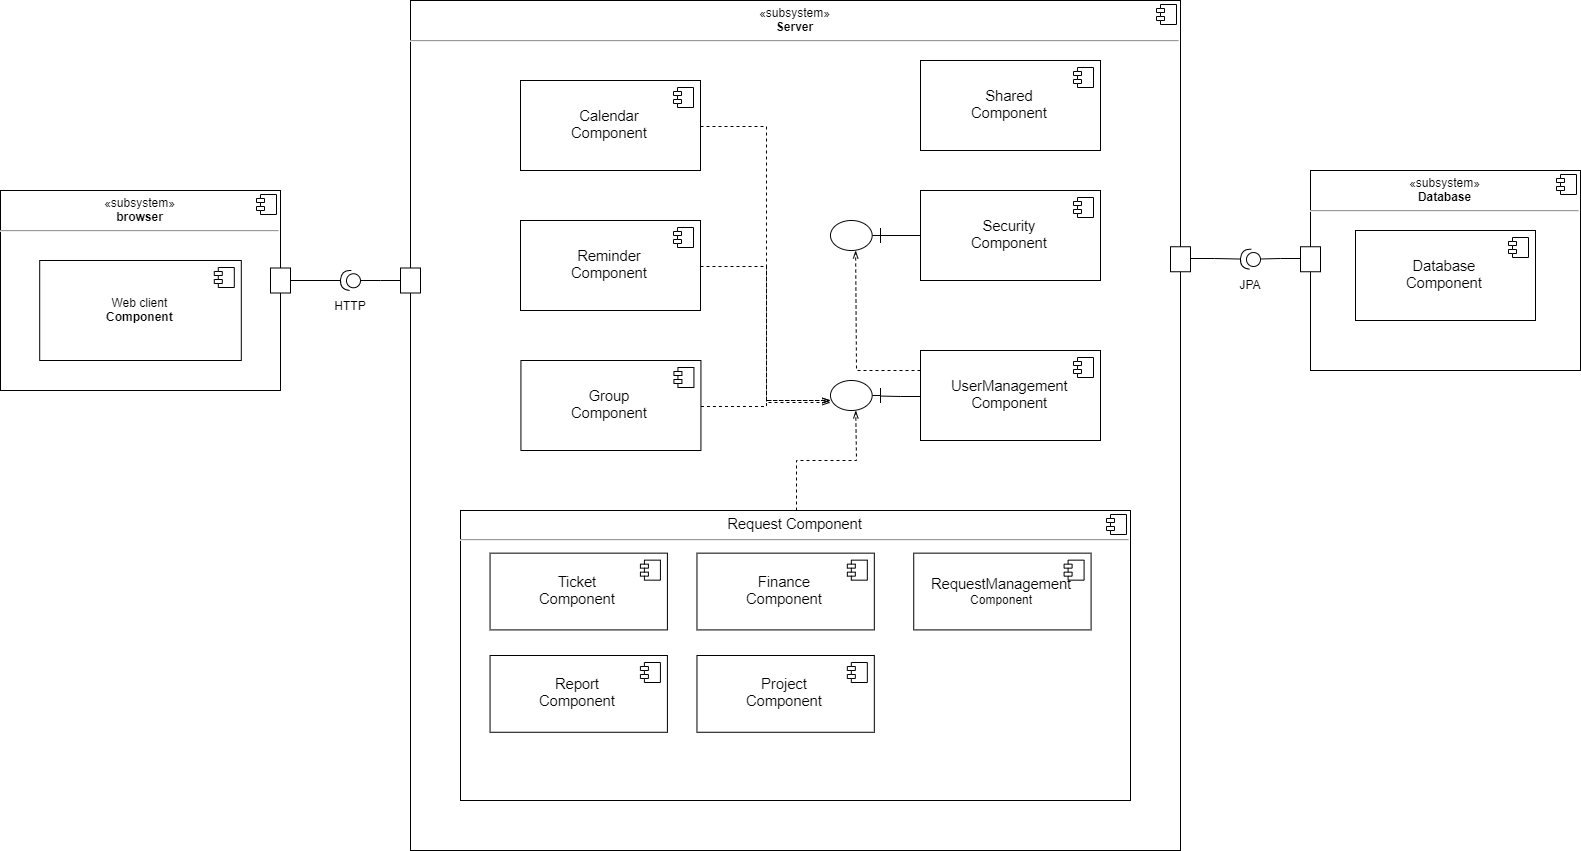

The diagram above was exported from draw.io. Its source (the exported page's mxGraphModel, read from the mxfile embedded in the PNG):
<mxGraphModel dx="2048" dy="1150" grid="1" gridSize="10" guides="1" tooltips="1" connect="1" arrows="1" fold="1" page="1" pageScale="1" pageWidth="827" pageHeight="1169" math="0" shadow="0">
  <root>
    <mxCell id="0" />
    <mxCell id="1" parent="0" />
    <mxCell id="3Z58bLWOeyIUxOArwx7H-94" value="&lt;p style=&quot;margin: 6px 0px 0px ; text-align: center&quot;&gt;«subsystem»&lt;br&gt;&lt;b&gt;Server&lt;/b&gt;&lt;/p&gt;&lt;hr&gt;&lt;p style=&quot;margin: 0px ; margin-left: 8px&quot;&gt;&lt;br&gt;&lt;/p&gt;" style="align=left;overflow=fill;html=1;" vertex="1" parent="1">
      <mxGeometry x="470" y="20" width="770" height="850" as="geometry" />
    </mxCell>
    <mxCell id="3Z58bLWOeyIUxOArwx7H-95" value="" style="shape=component;jettyWidth=8;jettyHeight=4;" vertex="1" parent="3Z58bLWOeyIUxOArwx7H-94">
      <mxGeometry x="1" width="20" height="20" relative="1" as="geometry">
        <mxPoint x="-24" y="4" as="offset" />
      </mxGeometry>
    </mxCell>
    <mxCell id="3Z58bLWOeyIUxOArwx7H-30" value="&lt;p style=&quot;margin: 0px ; margin-top: 6px ; text-align: center&quot;&gt;&lt;span style=&quot;font-family: &amp;#34;arial&amp;#34; ; font-size: 14.6667px ; white-space: pre-wrap&quot;&gt;Request &lt;/span&gt;&lt;span style=&quot;font-family: &amp;#34;arial&amp;#34; ; font-size: 14.6667px ; white-space: pre-wrap&quot;&gt;Component&lt;/span&gt;&lt;br&gt;&lt;/p&gt;&lt;hr&gt;&lt;p style=&quot;margin: 0px ; margin-left: 8px&quot;&gt;&lt;br&gt;&lt;/p&gt;" style="align=left;overflow=fill;html=1;" vertex="1" parent="3Z58bLWOeyIUxOArwx7H-94">
      <mxGeometry x="50" y="510" width="670" height="290" as="geometry" />
    </mxCell>
    <mxCell id="3Z58bLWOeyIUxOArwx7H-31" value="" style="shape=component;jettyWidth=8;jettyHeight=4;" vertex="1" parent="3Z58bLWOeyIUxOArwx7H-30">
      <mxGeometry x="1" width="20" height="20" relative="1" as="geometry">
        <mxPoint x="-24" y="4" as="offset" />
      </mxGeometry>
    </mxCell>
    <mxCell id="3Z58bLWOeyIUxOArwx7H-24" value="&lt;span id=&quot;docs-internal-guid-0754c8a0-7fff-5432-04c5-f87b5c62d5d1&quot;&gt;&lt;span style=&quot;font-size: 11pt ; font-family: &amp;#34;arial&amp;#34; ; background-color: transparent ; vertical-align: baseline ; white-space: pre-wrap&quot;&gt;Ticket&lt;br/&gt;Component&lt;/span&gt;&lt;/span&gt;" style="html=1;" vertex="1" parent="3Z58bLWOeyIUxOArwx7H-30">
      <mxGeometry x="29.558823529411768" y="42.64705882352941" width="177.3529411764706" height="76.76470588235294" as="geometry" />
    </mxCell>
    <mxCell id="3Z58bLWOeyIUxOArwx7H-25" value="" style="shape=component;jettyWidth=8;jettyHeight=4;" vertex="1" parent="3Z58bLWOeyIUxOArwx7H-24">
      <mxGeometry x="1" width="20" height="20" relative="1" as="geometry">
        <mxPoint x="-27" y="7" as="offset" />
      </mxGeometry>
    </mxCell>
    <mxCell id="3Z58bLWOeyIUxOArwx7H-26" value="&lt;span id=&quot;docs-internal-guid-b3719229-7fff-797a-af7a-47808bff6430&quot;&gt;&lt;span style=&quot;font-size: 11pt ; font-family: &amp;#34;arial&amp;#34; ; background-color: transparent ; vertical-align: baseline ; white-space: pre-wrap&quot;&gt;Report&lt;br/&gt;Component&lt;/span&gt;&lt;/span&gt;" style="html=1;" vertex="1" parent="3Z58bLWOeyIUxOArwx7H-30">
      <mxGeometry x="29.558823529411768" y="145" width="177.3529411764706" height="76.76470588235294" as="geometry" />
    </mxCell>
    <mxCell id="3Z58bLWOeyIUxOArwx7H-27" value="" style="shape=component;jettyWidth=8;jettyHeight=4;" vertex="1" parent="3Z58bLWOeyIUxOArwx7H-26">
      <mxGeometry x="1" width="20" height="20" relative="1" as="geometry">
        <mxPoint x="-27" y="7" as="offset" />
      </mxGeometry>
    </mxCell>
    <mxCell id="3Z58bLWOeyIUxOArwx7H-28" value="&lt;span id=&quot;docs-internal-guid-65a55b67-7fff-94ea-95f9-685565e44270&quot;&gt;&lt;span style=&quot;font-size: 11pt ; font-family: &amp;#34;arial&amp;#34; ; background-color: transparent ; vertical-align: baseline ; white-space: pre-wrap&quot;&gt;Finance&lt;br/&gt;Component&lt;/span&gt;&lt;/span&gt;" style="html=1;" vertex="1" parent="3Z58bLWOeyIUxOArwx7H-30">
      <mxGeometry x="236.47058823529414" y="42.64705882352941" width="177.3529411764706" height="76.76470588235294" as="geometry" />
    </mxCell>
    <mxCell id="3Z58bLWOeyIUxOArwx7H-29" value="" style="shape=component;jettyWidth=8;jettyHeight=4;" vertex="1" parent="3Z58bLWOeyIUxOArwx7H-28">
      <mxGeometry x="1" width="20" height="20" relative="1" as="geometry">
        <mxPoint x="-27" y="7" as="offset" />
      </mxGeometry>
    </mxCell>
    <mxCell id="3Z58bLWOeyIUxOArwx7H-32" value="&lt;span id=&quot;docs-internal-guid-d8fa0652-7fff-dea0-dcf7-9543c7e1cb0d&quot;&gt;&lt;span style=&quot;font-size: 11pt ; font-family: &amp;#34;arial&amp;#34; ; background-color: transparent ; vertical-align: baseline ; white-space: pre-wrap&quot;&gt;Project&lt;br/&gt;Component&lt;/span&gt;&lt;/span&gt;" style="html=1;" vertex="1" parent="3Z58bLWOeyIUxOArwx7H-30">
      <mxGeometry x="236.47352941176473" y="145" width="177.3529411764706" height="76.76470588235294" as="geometry" />
    </mxCell>
    <mxCell id="3Z58bLWOeyIUxOArwx7H-33" value="" style="shape=component;jettyWidth=8;jettyHeight=4;" vertex="1" parent="3Z58bLWOeyIUxOArwx7H-32">
      <mxGeometry x="1" width="20" height="20" relative="1" as="geometry">
        <mxPoint x="-27" y="7" as="offset" />
      </mxGeometry>
    </mxCell>
    <mxCell id="3Z58bLWOeyIUxOArwx7H-34" value="&lt;font face=&quot;arial&quot;&gt;&lt;span style=&quot;font-size: 14.6667px ; white-space: pre-wrap&quot;&gt;RequestManagement&lt;br/&gt;&lt;/span&gt;&lt;/font&gt;Component" style="html=1;" vertex="1" parent="3Z58bLWOeyIUxOArwx7H-30">
      <mxGeometry x="453.2352941176471" y="42.64705882352941" width="177.3529411764706" height="76.76470588235294" as="geometry" />
    </mxCell>
    <mxCell id="3Z58bLWOeyIUxOArwx7H-35" value="" style="shape=component;jettyWidth=8;jettyHeight=4;" vertex="1" parent="3Z58bLWOeyIUxOArwx7H-34">
      <mxGeometry x="1" width="20" height="20" relative="1" as="geometry">
        <mxPoint x="-27" y="7" as="offset" />
      </mxGeometry>
    </mxCell>
    <mxCell id="3Z58bLWOeyIUxOArwx7H-7" value="&lt;p style=&quot;margin: 0px ; margin-top: 6px ; text-align: center&quot;&gt;«subsystem»&lt;br&gt;&lt;b&gt;browser&lt;/b&gt;&lt;br&gt;&lt;/p&gt;&lt;hr&gt;&lt;p style=&quot;margin: 0px ; margin-left: 8px&quot;&gt;&lt;br&gt;&lt;/p&gt;" style="align=left;overflow=fill;html=1;" vertex="1" parent="1">
      <mxGeometry x="60" y="210" width="280" height="200" as="geometry" />
    </mxCell>
    <mxCell id="3Z58bLWOeyIUxOArwx7H-8" value="" style="shape=component;jettyWidth=8;jettyHeight=4;" vertex="1" parent="3Z58bLWOeyIUxOArwx7H-7">
      <mxGeometry x="1" width="20" height="20" relative="1" as="geometry">
        <mxPoint x="-24" y="4" as="offset" />
      </mxGeometry>
    </mxCell>
    <mxCell id="3Z58bLWOeyIUxOArwx7H-3" value="Web client&lt;br&gt;&lt;b&gt;Component&lt;/b&gt;" style="html=1;" vertex="1" parent="3Z58bLWOeyIUxOArwx7H-7">
      <mxGeometry x="39.2" y="69.99777777777778" width="201.60000000000002" height="100" as="geometry" />
    </mxCell>
    <mxCell id="3Z58bLWOeyIUxOArwx7H-4" value="" style="shape=component;jettyWidth=8;jettyHeight=4;" vertex="1" parent="3Z58bLWOeyIUxOArwx7H-3">
      <mxGeometry x="1" width="20" height="20" relative="1" as="geometry">
        <mxPoint x="-27" y="7" as="offset" />
      </mxGeometry>
    </mxCell>
    <mxCell id="3Z58bLWOeyIUxOArwx7H-10" value="&lt;span id=&quot;docs-internal-guid-37ebd0ec-7fff-13c2-4e24-cc01672d7b7f&quot;&gt;&lt;span style=&quot;font-size: 11pt ; font-family: &amp;#34;arial&amp;#34; ; background-color: transparent ; vertical-align: baseline ; white-space: pre-wrap&quot;&gt;Security&lt;br/&gt;Component&lt;/span&gt;&lt;/span&gt;" style="html=1;" vertex="1" parent="1">
      <mxGeometry x="980" y="210" width="180" height="90" as="geometry" />
    </mxCell>
    <mxCell id="3Z58bLWOeyIUxOArwx7H-11" value="" style="shape=component;jettyWidth=8;jettyHeight=4;" vertex="1" parent="3Z58bLWOeyIUxOArwx7H-10">
      <mxGeometry x="1" width="20" height="20" relative="1" as="geometry">
        <mxPoint x="-27" y="7" as="offset" />
      </mxGeometry>
    </mxCell>
    <mxCell id="3Z58bLWOeyIUxOArwx7H-73" style="edgeStyle=orthogonalEdgeStyle;rounded=0;orthogonalLoop=1;jettySize=auto;html=1;endArrow=openThin;endFill=0;dashed=1;" edge="1" parent="1" source="3Z58bLWOeyIUxOArwx7H-12" target="3Z58bLWOeyIUxOArwx7H-70">
      <mxGeometry relative="1" as="geometry">
        <Array as="points">
          <mxPoint x="915" y="390" />
        </Array>
      </mxGeometry>
    </mxCell>
    <mxCell id="3Z58bLWOeyIUxOArwx7H-12" value="&lt;span id=&quot;docs-internal-guid-f0e8397e-7fff-43f0-2565-f3599224ff24&quot;&gt;&lt;span style=&quot;font-size: 11pt ; font-family: &amp;#34;arial&amp;#34; ; background-color: transparent ; vertical-align: baseline ; white-space: pre-wrap&quot;&gt;UserManagement&lt;br/&gt;Component&lt;/span&gt;&lt;/span&gt;" style="html=1;" vertex="1" parent="1">
      <mxGeometry x="980" y="370" width="180" height="90" as="geometry" />
    </mxCell>
    <mxCell id="3Z58bLWOeyIUxOArwx7H-13" value="" style="shape=component;jettyWidth=8;jettyHeight=4;" vertex="1" parent="3Z58bLWOeyIUxOArwx7H-12">
      <mxGeometry x="1" width="20" height="20" relative="1" as="geometry">
        <mxPoint x="-27" y="7" as="offset" />
      </mxGeometry>
    </mxCell>
    <mxCell id="3Z58bLWOeyIUxOArwx7H-76" style="edgeStyle=orthogonalEdgeStyle;rounded=0;orthogonalLoop=1;jettySize=auto;html=1;entryX=1.001;entryY=0.31;entryDx=0;entryDy=0;entryPerimeter=0;dashed=1;endArrow=openThin;endFill=0;" edge="1" parent="1" source="3Z58bLWOeyIUxOArwx7H-14" target="3Z58bLWOeyIUxOArwx7H-69">
      <mxGeometry relative="1" as="geometry" />
    </mxCell>
    <mxCell id="3Z58bLWOeyIUxOArwx7H-14" value="&lt;span id=&quot;docs-internal-guid-b7ceeb23-7fff-7406-7aac-59992b1d62ae&quot;&gt;&lt;span style=&quot;font-size: 11pt ; font-family: &amp;#34;arial&amp;#34; ; background-color: transparent ; vertical-align: baseline ; white-space: pre-wrap&quot;&gt;Group&lt;br/&gt;Component&lt;/span&gt;&lt;/span&gt;" style="html=1;" vertex="1" parent="1">
      <mxGeometry x="580.43" y="380" width="180" height="90" as="geometry" />
    </mxCell>
    <mxCell id="3Z58bLWOeyIUxOArwx7H-15" value="" style="shape=component;jettyWidth=8;jettyHeight=4;" vertex="1" parent="3Z58bLWOeyIUxOArwx7H-14">
      <mxGeometry x="1" width="20" height="20" relative="1" as="geometry">
        <mxPoint x="-27" y="7" as="offset" />
      </mxGeometry>
    </mxCell>
    <mxCell id="3Z58bLWOeyIUxOArwx7H-18" value="&lt;span id=&quot;docs-internal-guid-e9333459-7fff-fd31-cf45-4626cf34cc71&quot;&gt;&lt;span style=&quot;font-size: 11pt ; font-family: &amp;#34;arial&amp;#34; ; background-color: transparent ; vertical-align: baseline ; white-space: pre-wrap&quot;&gt;Shared&lt;br/&gt;Component&lt;/span&gt;&lt;/span&gt;" style="html=1;" vertex="1" parent="1">
      <mxGeometry x="980" y="80" width="180" height="90" as="geometry" />
    </mxCell>
    <mxCell id="3Z58bLWOeyIUxOArwx7H-19" value="" style="shape=component;jettyWidth=8;jettyHeight=4;" vertex="1" parent="3Z58bLWOeyIUxOArwx7H-18">
      <mxGeometry x="1" width="20" height="20" relative="1" as="geometry">
        <mxPoint x="-27" y="7" as="offset" />
      </mxGeometry>
    </mxCell>
    <mxCell id="3Z58bLWOeyIUxOArwx7H-74" style="edgeStyle=orthogonalEdgeStyle;rounded=0;orthogonalLoop=1;jettySize=auto;html=1;entryX=1.001;entryY=0.31;entryDx=0;entryDy=0;entryPerimeter=0;dashed=1;endArrow=openThin;endFill=0;" edge="1" parent="1" source="3Z58bLWOeyIUxOArwx7H-20" target="3Z58bLWOeyIUxOArwx7H-69">
      <mxGeometry relative="1" as="geometry" />
    </mxCell>
    <mxCell id="3Z58bLWOeyIUxOArwx7H-20" value="&lt;span id=&quot;docs-internal-guid-16bb6eec-7fff-1c3d-901d-fc5749f742e5&quot;&gt;&lt;span style=&quot;font-size: 11pt ; font-family: &amp;#34;arial&amp;#34; ; background-color: transparent ; vertical-align: baseline ; white-space: pre-wrap&quot;&gt;Calendar&lt;br/&gt;Component&lt;/span&gt;&lt;/span&gt;" style="html=1;" vertex="1" parent="1">
      <mxGeometry x="579.9999999999999" y="100" width="180" height="90" as="geometry" />
    </mxCell>
    <mxCell id="3Z58bLWOeyIUxOArwx7H-21" value="" style="shape=component;jettyWidth=8;jettyHeight=4;" vertex="1" parent="3Z58bLWOeyIUxOArwx7H-20">
      <mxGeometry x="1" width="20" height="20" relative="1" as="geometry">
        <mxPoint x="-27" y="7" as="offset" />
      </mxGeometry>
    </mxCell>
    <mxCell id="3Z58bLWOeyIUxOArwx7H-75" style="edgeStyle=orthogonalEdgeStyle;rounded=0;orthogonalLoop=1;jettySize=auto;html=1;entryX=0.982;entryY=0.278;entryDx=0;entryDy=0;entryPerimeter=0;dashed=1;endArrow=openThin;endFill=0;" edge="1" parent="1" source="3Z58bLWOeyIUxOArwx7H-22" target="3Z58bLWOeyIUxOArwx7H-69">
      <mxGeometry relative="1" as="geometry" />
    </mxCell>
    <mxCell id="3Z58bLWOeyIUxOArwx7H-22" value="&lt;span id=&quot;docs-internal-guid-3ae57b66-7fff-427f-9950-51d30e67fe9b&quot;&gt;&lt;span style=&quot;font-size: 11pt ; font-family: &amp;#34;arial&amp;#34; ; background-color: transparent ; vertical-align: baseline ; white-space: pre-wrap&quot;&gt;Reminder&lt;br/&gt;Component&lt;/span&gt;&lt;/span&gt;" style="html=1;" vertex="1" parent="1">
      <mxGeometry x="579.9999999999999" y="240" width="180" height="90" as="geometry" />
    </mxCell>
    <mxCell id="3Z58bLWOeyIUxOArwx7H-23" value="" style="shape=component;jettyWidth=8;jettyHeight=4;" vertex="1" parent="3Z58bLWOeyIUxOArwx7H-22">
      <mxGeometry x="1" width="20" height="20" relative="1" as="geometry">
        <mxPoint x="-27" y="7" as="offset" />
      </mxGeometry>
    </mxCell>
    <mxCell id="3Z58bLWOeyIUxOArwx7H-42" value="&lt;p style=&quot;margin: 6px 0px 0px ; text-align: center&quot;&gt;«subsystem»&lt;br&gt;&lt;b&gt;Database&lt;/b&gt;&lt;/p&gt;&lt;hr&gt;&lt;p style=&quot;margin: 0px ; margin-left: 8px&quot;&gt;&lt;br&gt;&lt;/p&gt;" style="align=left;overflow=fill;html=1;" vertex="1" parent="1">
      <mxGeometry x="1370" y="190" width="270" height="200" as="geometry" />
    </mxCell>
    <mxCell id="3Z58bLWOeyIUxOArwx7H-43" value="" style="shape=component;jettyWidth=8;jettyHeight=4;" vertex="1" parent="3Z58bLWOeyIUxOArwx7H-42">
      <mxGeometry x="1" width="20" height="20" relative="1" as="geometry">
        <mxPoint x="-24" y="4" as="offset" />
      </mxGeometry>
    </mxCell>
    <mxCell id="3Z58bLWOeyIUxOArwx7H-46" value="&lt;span id=&quot;docs-internal-guid-3ae57b66-7fff-427f-9950-51d30e67fe9b&quot;&gt;&lt;span style=&quot;font-size: 11pt ; font-family: &amp;#34;arial&amp;#34; ; background-color: transparent ; vertical-align: baseline ; white-space: pre-wrap&quot;&gt;Database&lt;br&gt;Component&lt;/span&gt;&lt;/span&gt;" style="html=1;" vertex="1" parent="3Z58bLWOeyIUxOArwx7H-42">
      <mxGeometry x="45" y="60" width="180" height="90" as="geometry" />
    </mxCell>
    <mxCell id="3Z58bLWOeyIUxOArwx7H-47" value="" style="shape=component;jettyWidth=8;jettyHeight=4;" vertex="1" parent="3Z58bLWOeyIUxOArwx7H-46">
      <mxGeometry x="1" width="20" height="20" relative="1" as="geometry">
        <mxPoint x="-27" y="7" as="offset" />
      </mxGeometry>
    </mxCell>
    <mxCell id="3Z58bLWOeyIUxOArwx7H-86" value="" style="rounded=0;whiteSpace=wrap;html=1;" vertex="1" parent="3Z58bLWOeyIUxOArwx7H-42">
      <mxGeometry x="-10" y="76.25" width="20" height="25" as="geometry" />
    </mxCell>
    <mxCell id="3Z58bLWOeyIUxOArwx7H-87" value="" style="rounded=0;whiteSpace=wrap;html=1;" vertex="1" parent="3Z58bLWOeyIUxOArwx7H-42">
      <mxGeometry x="-140" y="76.25" width="20" height="25" as="geometry" />
    </mxCell>
    <mxCell id="3Z58bLWOeyIUxOArwx7H-88" style="edgeStyle=orthogonalEdgeStyle;rounded=0;orthogonalLoop=1;jettySize=auto;html=1;entryX=0;entryY=0.5;entryDx=0;entryDy=0;endArrow=none;endFill=0;" edge="1" parent="3Z58bLWOeyIUxOArwx7H-42" source="3Z58bLWOeyIUxOArwx7H-90" target="3Z58bLWOeyIUxOArwx7H-86">
      <mxGeometry relative="1" as="geometry" />
    </mxCell>
    <mxCell id="3Z58bLWOeyIUxOArwx7H-89" style="edgeStyle=orthogonalEdgeStyle;rounded=0;orthogonalLoop=1;jettySize=auto;html=1;entryX=1;entryY=0.5;entryDx=0;entryDy=0;endArrow=none;endFill=0;" edge="1" parent="3Z58bLWOeyIUxOArwx7H-42" source="3Z58bLWOeyIUxOArwx7H-90" target="3Z58bLWOeyIUxOArwx7H-87">
      <mxGeometry relative="1" as="geometry" />
    </mxCell>
    <mxCell id="3Z58bLWOeyIUxOArwx7H-90" value="" style="shape=providedRequiredInterface;html=1;verticalLabelPosition=bottom;rotation=-175;" vertex="1" parent="3Z58bLWOeyIUxOArwx7H-42">
      <mxGeometry x="-70" y="78.75" width="20" height="20" as="geometry" />
    </mxCell>
    <mxCell id="3Z58bLWOeyIUxOArwx7H-91" value="JPA" style="text;html=1;strokeColor=none;fillColor=none;align=center;verticalAlign=middle;whiteSpace=wrap;rounded=0;" vertex="1" parent="3Z58bLWOeyIUxOArwx7H-42">
      <mxGeometry x="-80" y="103.75" width="40" height="20" as="geometry" />
    </mxCell>
    <mxCell id="3Z58bLWOeyIUxOArwx7H-57" value="" style="rounded=0;whiteSpace=wrap;html=1;" vertex="1" parent="1">
      <mxGeometry x="460" y="287.5" width="20" height="25" as="geometry" />
    </mxCell>
    <mxCell id="3Z58bLWOeyIUxOArwx7H-60" value="" style="rounded=0;whiteSpace=wrap;html=1;" vertex="1" parent="1">
      <mxGeometry x="330" y="287.5" width="20" height="25" as="geometry" />
    </mxCell>
    <mxCell id="3Z58bLWOeyIUxOArwx7H-65" style="edgeStyle=orthogonalEdgeStyle;rounded=0;orthogonalLoop=1;jettySize=auto;html=1;entryX=0;entryY=0.5;entryDx=0;entryDy=0;endArrow=none;endFill=0;" edge="1" parent="1" source="3Z58bLWOeyIUxOArwx7H-64" target="3Z58bLWOeyIUxOArwx7H-57">
      <mxGeometry relative="1" as="geometry" />
    </mxCell>
    <mxCell id="3Z58bLWOeyIUxOArwx7H-66" style="edgeStyle=orthogonalEdgeStyle;rounded=0;orthogonalLoop=1;jettySize=auto;html=1;entryX=1;entryY=0.5;entryDx=0;entryDy=0;endArrow=none;endFill=0;" edge="1" parent="1" source="3Z58bLWOeyIUxOArwx7H-64" target="3Z58bLWOeyIUxOArwx7H-60">
      <mxGeometry relative="1" as="geometry" />
    </mxCell>
    <mxCell id="3Z58bLWOeyIUxOArwx7H-64" value="" style="shape=providedRequiredInterface;html=1;verticalLabelPosition=bottom;rotation=-175;" vertex="1" parent="1">
      <mxGeometry x="400" y="290" width="20" height="20" as="geometry" />
    </mxCell>
    <mxCell id="3Z58bLWOeyIUxOArwx7H-71" style="edgeStyle=orthogonalEdgeStyle;rounded=0;orthogonalLoop=1;jettySize=auto;html=1;entryX=0;entryY=0.5;entryDx=0;entryDy=0;endArrow=none;endFill=0;" edge="1" parent="1" source="3Z58bLWOeyIUxOArwx7H-69" target="3Z58bLWOeyIUxOArwx7H-12">
      <mxGeometry relative="1" as="geometry" />
    </mxCell>
    <mxCell id="3Z58bLWOeyIUxOArwx7H-69" value="" style="shape=umlBoundary;whiteSpace=wrap;html=1;rotation=-180;" vertex="1" parent="1">
      <mxGeometry x="890" y="400" width="50" height="30" as="geometry" />
    </mxCell>
    <mxCell id="3Z58bLWOeyIUxOArwx7H-72" style="edgeStyle=orthogonalEdgeStyle;rounded=0;orthogonalLoop=1;jettySize=auto;html=1;endArrow=none;endFill=0;" edge="1" parent="1" source="3Z58bLWOeyIUxOArwx7H-70" target="3Z58bLWOeyIUxOArwx7H-10">
      <mxGeometry relative="1" as="geometry" />
    </mxCell>
    <mxCell id="3Z58bLWOeyIUxOArwx7H-70" value="" style="shape=umlBoundary;whiteSpace=wrap;html=1;rotation=-180;" vertex="1" parent="1">
      <mxGeometry x="890" y="240" width="50" height="30" as="geometry" />
    </mxCell>
    <mxCell id="3Z58bLWOeyIUxOArwx7H-79" value="HTTP" style="text;html=1;strokeColor=none;fillColor=none;align=center;verticalAlign=middle;whiteSpace=wrap;rounded=0;" vertex="1" parent="1">
      <mxGeometry x="390" y="315" width="40" height="20" as="geometry" />
    </mxCell>
    <mxCell id="3Z58bLWOeyIUxOArwx7H-98" style="edgeStyle=orthogonalEdgeStyle;rounded=0;orthogonalLoop=1;jettySize=auto;html=1;dashed=1;endArrow=openThin;endFill=0;" edge="1" parent="1" source="3Z58bLWOeyIUxOArwx7H-30" target="3Z58bLWOeyIUxOArwx7H-69">
      <mxGeometry relative="1" as="geometry" />
    </mxCell>
  </root>
</mxGraphModel>